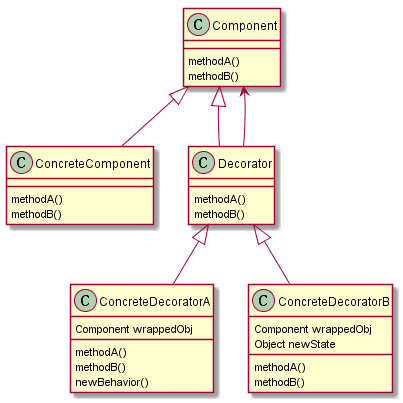

The diagram above was rendered by PlantUML. Its source (embedded in the PNG):
@startuml

class Component {
  methodA()
  methodB()
}

Component <|-- ConcreteComponent
Component <|-- Decorator
Component <-- Decorator

class ConcreteComponent {
  methodA()
  methodB()
}

class Decorator {
  methodA()
  methodB()
}

Decorator <|-- ConcreteDecoratorA
Decorator <|-- ConcreteDecoratorB

class ConcreteDecoratorA {
  Component wrappedObj

  methodA()
  methodB()
  newBehavior()
}

class ConcreteDecoratorB {
  Component wrappedObj
  Object newState

  methodA()
  methodB()
}

@enduml